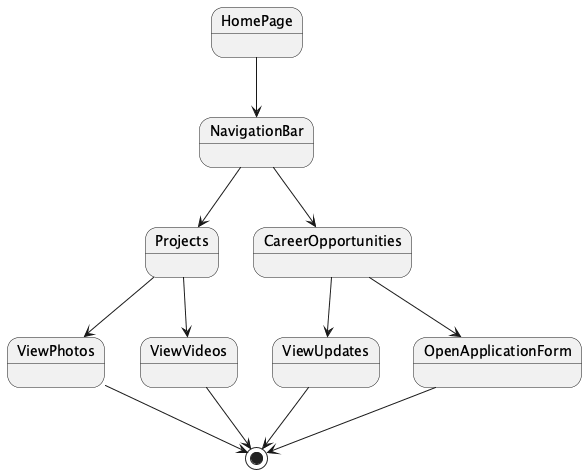

The diagram above was rendered by PlantUML. Its source (embedded in the PNG):
@startuml
state HomePage
HomePage --> NavigationBar
NavigationBar --> Projects
NavigationBar --> CareerOpportunities

Projects --> ViewPhotos
Projects --> ViewVideos
CareerOpportunities --> ViewUpdates
CareerOpportunities --> OpenApplicationForm

ViewPhotos --> [*]
ViewVideos --> [*]
ViewUpdates --> [*]
OpenApplicationForm --> [*]
@enduml